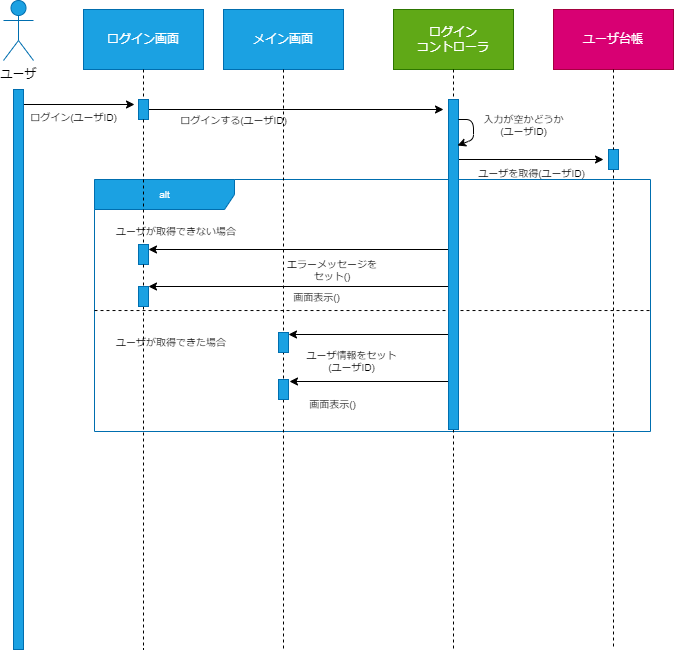

The diagram above was exported from draw.io. Its source (the exported page's mxGraphModel, read from the mxfile embedded in the PNG):
<mxGraphModel dx="1074" dy="790" grid="0" gridSize="10" guides="1" tooltips="1" connect="1" arrows="1" fold="1" page="1" pageScale="1" pageWidth="827" pageHeight="1169" background="#ffffff" math="0" shadow="1">
  <root>
    <mxCell id="0" />
    <mxCell id="1" parent="0" />
    <mxCell id="37" value="alt" style="shape=umlFrame;tabWidth=110;tabHeight=30;tabPosition=left;html=1;boundedLbl=1;labelInHeader=1;width=140;height=30;fontSize=10;fontColor=#ffffff;fillColor=#1ba1e2;strokeColor=#006EAF;" vertex="1" parent="1">
      <mxGeometry x="121" y="210" width="556" height="252" as="geometry" />
    </mxCell>
    <mxCell id="38" value="ユーザが取得できない場合" style="text;fontSize=10;fontColor=#000000;" vertex="1" parent="37">
      <mxGeometry width="100" height="20" relative="1" as="geometry">
        <mxPoint x="20" y="40" as="offset" />
      </mxGeometry>
    </mxCell>
    <mxCell id="39" value="ユーザが取得できた場合" style="line;strokeWidth=1;dashed=1;labelPosition=center;verticalLabelPosition=bottom;align=left;verticalAlign=top;spacingLeft=20;spacingTop=15;fontSize=10;fontColor=#000000;labelBackgroundColor=none;strokeColor=#000000;" vertex="1" parent="37">
      <mxGeometry y="126" width="556" height="10.080000000000002" as="geometry" />
    </mxCell>
    <mxCell id="36" value="画面表示()" style="text;html=1;align=center;verticalAlign=middle;resizable=0;points=[];autosize=1;strokeColor=none;fillColor=none;fontSize=10;fontColor=#000000;" vertex="1" parent="37">
      <mxGeometry x="207.62477558348294" y="215.41379310344828" width="60" height="20" as="geometry" />
    </mxCell>
    <mxCell id="31" value="ユーザ情報をセット&lt;br&gt;(ユーザID)" style="text;html=1;align=center;verticalAlign=middle;resizable=0;points=[];autosize=1;strokeColor=none;fillColor=none;fontSize=10;fontColor=#000000;" vertex="1" parent="37">
      <mxGeometry x="201.63734290843806" y="166.70689655172416" width="110" height="30" as="geometry" />
    </mxCell>
    <mxCell id="49" value="&lt;div style=&quot;text-align: center&quot;&gt;&lt;span&gt;&lt;font face=&quot;helvetica&quot;&gt;エラーメッセージをセット()&lt;/font&gt;&lt;/span&gt;&lt;/div&gt;" style="text;whiteSpace=wrap;html=1;fontSize=10;fontColor=#000000;labelBackgroundColor=none;" vertex="1" parent="37">
      <mxGeometry x="189.6588868940754" y="72.77586206896552" width="93.83123877917414" height="28.24137931034483" as="geometry" />
    </mxCell>
    <mxCell id="55" value="画面表示()" style="text;html=1;align=center;verticalAlign=middle;resizable=0;points=[];autosize=1;strokeColor=none;fillColor=none;fontSize=10;fontColor=#000000;" vertex="1" parent="37">
      <mxGeometry x="191.6552962298025" y="107.5344827586207" width="60" height="20" as="geometry" />
    </mxCell>
    <mxCell id="16" style="edgeStyle=none;html=1;entryX=-0.4;entryY=0.25;entryDx=0;entryDy=0;entryPerimeter=0;fontColor=#FFFFFF;endArrow=classic;endFill=1;strokeColor=#000000;" edge="1" parent="1" source="2" target="14">
      <mxGeometry relative="1" as="geometry" />
    </mxCell>
    <mxCell id="2" value="" style="html=1;points=[];perimeter=orthogonalPerimeter;fillColor=#1ba1e2;fontColor=#ffffff;strokeColor=#006EAF;" vertex="1" parent="1">
      <mxGeometry x="40" y="120" width="10" height="560" as="geometry" />
    </mxCell>
    <mxCell id="3" value="&lt;font color=&quot;#000000&quot;&gt;ユーザ&lt;/font&gt;" style="shape=umlActor;verticalLabelPosition=bottom;verticalAlign=top;html=1;fillColor=#1ba1e2;fontColor=#ffffff;strokeColor=#006EAF;" vertex="1" parent="1">
      <mxGeometry x="30" y="31" width="30" height="60" as="geometry" />
    </mxCell>
    <mxCell id="10" style="edgeStyle=none;html=1;fontColor=#FFFFFF;strokeColor=#000000;endArrow=none;endFill=0;dashed=1;startArrow=none;" edge="1" parent="1" source="51">
      <mxGeometry relative="1" as="geometry">
        <mxPoint x="170" y="680" as="targetPoint" />
      </mxGeometry>
    </mxCell>
    <mxCell id="6" value="ログイン画面" style="rounded=0;whiteSpace=wrap;html=1;fontColor=#ffffff;fillColor=#1ba1e2;strokeColor=#006EAF;" vertex="1" parent="1">
      <mxGeometry x="110" y="40" width="120" height="60" as="geometry" />
    </mxCell>
    <mxCell id="11" style="edgeStyle=none;html=1;dashed=1;fontColor=#FFFFFF;endArrow=none;endFill=0;strokeColor=#000000;startArrow=none;" edge="1" parent="1" source="33">
      <mxGeometry relative="1" as="geometry">
        <mxPoint x="310" y="680" as="targetPoint" />
      </mxGeometry>
    </mxCell>
    <mxCell id="7" value="メイン画面" style="rounded=0;whiteSpace=wrap;html=1;fontColor=#ffffff;fillColor=#1ba1e2;strokeColor=#006EAF;" vertex="1" parent="1">
      <mxGeometry x="250" y="40" width="120" height="60" as="geometry" />
    </mxCell>
    <mxCell id="12" style="edgeStyle=none;html=1;dashed=1;fontColor=#FFFFFF;endArrow=none;endFill=0;strokeColor=#000000;startArrow=none;" edge="1" parent="1" source="19">
      <mxGeometry relative="1" as="geometry">
        <mxPoint x="480" y="680" as="targetPoint" />
      </mxGeometry>
    </mxCell>
    <mxCell id="8" value="ログイン&lt;br&gt;コントローラ" style="rounded=0;whiteSpace=wrap;html=1;fontColor=#ffffff;fillColor=#60a917;strokeColor=#2D7600;" vertex="1" parent="1">
      <mxGeometry x="420" y="40" width="120" height="60" as="geometry" />
    </mxCell>
    <mxCell id="13" style="edgeStyle=none;html=1;dashed=1;fontColor=#FFFFFF;endArrow=none;endFill=0;strokeColor=#000000;startArrow=none;" edge="1" parent="1" source="24">
      <mxGeometry relative="1" as="geometry">
        <mxPoint x="640" y="680" as="targetPoint" />
      </mxGeometry>
    </mxCell>
    <mxCell id="9" value="ユーザ台帳" style="rounded=0;whiteSpace=wrap;html=1;fontColor=#ffffff;fillColor=#d80073;strokeColor=#A50040;" vertex="1" parent="1">
      <mxGeometry x="580" y="40" width="120" height="60" as="geometry" />
    </mxCell>
    <mxCell id="18" style="edgeStyle=none;html=1;fontSize=10;fontColor=#000000;endArrow=classic;endFill=1;strokeColor=#000000;" edge="1" parent="1">
      <mxGeometry relative="1" as="geometry">
        <mxPoint x="470" y="140" as="targetPoint" />
        <mxPoint x="170" y="140" as="sourcePoint" />
      </mxGeometry>
    </mxCell>
    <mxCell id="14" value="" style="html=1;points=[];perimeter=orthogonalPerimeter;fontColor=#ffffff;fillColor=#1ba1e2;strokeColor=#006EAF;" vertex="1" parent="1">
      <mxGeometry x="165" y="130" width="10" height="20" as="geometry" />
    </mxCell>
    <mxCell id="15" value="" style="edgeStyle=none;html=1;fontColor=#FFFFFF;strokeColor=#000000;endArrow=none;endFill=0;dashed=1;" edge="1" parent="1" source="6" target="14">
      <mxGeometry relative="1" as="geometry">
        <mxPoint x="170" y="680" as="targetPoint" />
        <mxPoint x="170" y="100" as="sourcePoint" />
      </mxGeometry>
    </mxCell>
    <mxCell id="17" value="&lt;font color=&quot;#000000&quot; style=&quot;font-size: 10px&quot;&gt;ログイン(ユーザID)&lt;/font&gt;" style="text;html=1;align=center;verticalAlign=middle;resizable=0;points=[];autosize=1;strokeColor=none;fillColor=none;fontColor=#FFFFFF;" vertex="1" parent="1">
      <mxGeometry x="50" y="138" width="100" height="20" as="geometry" />
    </mxCell>
    <mxCell id="26" style="edgeStyle=none;html=1;fontSize=10;fontColor=#000000;endArrow=classic;endFill=1;strokeColor=#000000;" edge="1" parent="1" source="19">
      <mxGeometry relative="1" as="geometry">
        <mxPoint x="630" y="190" as="targetPoint" />
      </mxGeometry>
    </mxCell>
    <mxCell id="30" style="edgeStyle=none;html=1;fontSize=10;fontColor=#000000;endArrow=classic;endFill=1;strokeColor=#000000;" edge="1" parent="1">
      <mxGeometry relative="1" as="geometry">
        <mxPoint x="475" y="365" as="sourcePoint" />
        <mxPoint x="315" y="365" as="targetPoint" />
      </mxGeometry>
    </mxCell>
    <mxCell id="35" style="edgeStyle=none;html=1;entryX=1.1;entryY=0.1;entryDx=0;entryDy=0;entryPerimeter=0;fontSize=10;fontColor=#000000;endArrow=classic;endFill=1;strokeColor=#000000;" edge="1" parent="1" source="19" target="33">
      <mxGeometry relative="1" as="geometry" />
    </mxCell>
    <mxCell id="48" style="edgeStyle=none;html=1;fontSize=10;fontColor=#000000;endArrow=classic;endFill=1;strokeColor=#000000;" edge="1" parent="1">
      <mxGeometry relative="1" as="geometry">
        <mxPoint x="475" y="280" as="sourcePoint" />
        <mxPoint x="175" y="280" as="targetPoint" />
      </mxGeometry>
    </mxCell>
    <mxCell id="54" style="edgeStyle=none;html=1;fontSize=10;fontColor=#000000;endArrow=classic;endFill=1;strokeColor=#000000;" edge="1" parent="1" source="19" target="51">
      <mxGeometry relative="1" as="geometry" />
    </mxCell>
    <mxCell id="19" value="" style="html=1;points=[];perimeter=orthogonalPerimeter;fontColor=#ffffff;fillColor=#1ba1e2;strokeColor=#006EAF;" vertex="1" parent="1">
      <mxGeometry x="475" y="130" width="10" height="330" as="geometry" />
    </mxCell>
    <mxCell id="20" value="" style="edgeStyle=none;html=1;dashed=1;fontColor=#FFFFFF;endArrow=none;endFill=0;strokeColor=#000000;" edge="1" parent="1" source="8" target="19">
      <mxGeometry relative="1" as="geometry">
        <mxPoint x="480" y="680" as="targetPoint" />
        <mxPoint x="480" y="100" as="sourcePoint" />
      </mxGeometry>
    </mxCell>
    <mxCell id="21" value="&lt;font color=&quot;#000000&quot; style=&quot;font-size: 10px&quot;&gt;ログインする(ユーザID)&lt;/font&gt;" style="text;html=1;align=center;verticalAlign=middle;resizable=0;points=[];autosize=1;strokeColor=none;fillColor=none;fontColor=#FFFFFF;" vertex="1" parent="1">
      <mxGeometry x="200" y="141" width="120" height="20" as="geometry" />
    </mxCell>
    <mxCell id="22" style="edgeStyle=none;html=1;entryX=0.9;entryY=0.418;entryDx=0;entryDy=0;entryPerimeter=0;fontSize=10;fontColor=#000000;endArrow=classic;endFill=1;strokeColor=#000000;" edge="1" parent="1">
      <mxGeometry relative="1" as="geometry">
        <mxPoint x="485" y="150" as="sourcePoint" />
        <mxPoint x="484" y="175.98000000000002" as="targetPoint" />
        <Array as="points">
          <mxPoint x="500" y="150" />
          <mxPoint x="500" y="170" />
          <mxPoint x="500" y="170" />
          <mxPoint x="500" y="170" />
          <mxPoint x="500" y="170" />
        </Array>
      </mxGeometry>
    </mxCell>
    <mxCell id="23" value="&lt;font color=&quot;#000000&quot;&gt;入力が空かどうか&lt;br&gt;(ユーザID)&lt;/font&gt;" style="text;html=1;align=center;verticalAlign=middle;resizable=0;points=[];autosize=1;strokeColor=none;fillColor=none;fontSize=10;" vertex="1" parent="1">
      <mxGeometry x="500" y="141" width="100" height="30" as="geometry" />
    </mxCell>
    <mxCell id="24" value="" style="html=1;points=[];perimeter=orthogonalPerimeter;fontColor=#ffffff;fillColor=#1ba1e2;strokeColor=#006EAF;" vertex="1" parent="1">
      <mxGeometry x="635" y="180" width="10" height="20" as="geometry" />
    </mxCell>
    <mxCell id="25" value="" style="edgeStyle=none;html=1;dashed=1;fontColor=#FFFFFF;endArrow=none;endFill=0;strokeColor=#000000;" edge="1" parent="1" source="9" target="24">
      <mxGeometry relative="1" as="geometry">
        <mxPoint x="640" y="680" as="targetPoint" />
        <mxPoint x="640" y="100" as="sourcePoint" />
      </mxGeometry>
    </mxCell>
    <mxCell id="27" value="ユーザを取得(ユーザID)" style="text;html=1;align=center;verticalAlign=middle;resizable=0;points=[];autosize=1;strokeColor=none;fillColor=none;fontSize=10;fontColor=#000000;" vertex="1" parent="1">
      <mxGeometry x="498" y="194" width="120" height="20" as="geometry" />
    </mxCell>
    <mxCell id="33" value="" style="html=1;points=[];perimeter=orthogonalPerimeter;fontColor=#ffffff;fillColor=#1ba1e2;strokeColor=#006EAF;" vertex="1" parent="1">
      <mxGeometry x="305" y="410" width="10" height="20" as="geometry" />
    </mxCell>
    <mxCell id="34" value="" style="edgeStyle=none;html=1;dashed=1;fontColor=#FFFFFF;endArrow=none;endFill=0;strokeColor=#000000;" edge="1" parent="1" source="7" target="33">
      <mxGeometry relative="1" as="geometry">
        <mxPoint x="310" y="680" as="targetPoint" />
        <mxPoint x="310" y="100" as="sourcePoint" />
      </mxGeometry>
    </mxCell>
    <mxCell id="29" value="" style="html=1;points=[];perimeter=orthogonalPerimeter;fontColor=#ffffff;fillColor=#1ba1e2;strokeColor=#006EAF;" vertex="1" parent="1">
      <mxGeometry x="305" y="363" width="10" height="20" as="geometry" />
    </mxCell>
    <mxCell id="45" value="" style="html=1;points=[];perimeter=orthogonalPerimeter;fontColor=#ffffff;fillColor=#1ba1e2;strokeColor=#006EAF;" vertex="1" parent="1">
      <mxGeometry x="165" y="275" width="10" height="20" as="geometry" />
    </mxCell>
    <mxCell id="46" value="" style="edgeStyle=none;html=1;fontColor=#FFFFFF;strokeColor=#000000;endArrow=none;endFill=0;dashed=1;startArrow=none;" edge="1" parent="1" source="14" target="45">
      <mxGeometry relative="1" as="geometry">
        <mxPoint x="170" y="680" as="targetPoint" />
        <mxPoint x="170" y="150" as="sourcePoint" />
      </mxGeometry>
    </mxCell>
    <mxCell id="51" value="" style="html=1;points=[];perimeter=orthogonalPerimeter;fontColor=#ffffff;fillColor=#1ba1e2;strokeColor=#006EAF;" vertex="1" parent="1">
      <mxGeometry x="165" y="317" width="10" height="20" as="geometry" />
    </mxCell>
    <mxCell id="52" value="" style="edgeStyle=none;html=1;fontColor=#FFFFFF;strokeColor=#000000;endArrow=none;endFill=0;dashed=1;startArrow=none;" edge="1" parent="1" source="45" target="51">
      <mxGeometry relative="1" as="geometry">
        <mxPoint x="170" y="680" as="targetPoint" />
        <mxPoint x="170" y="295" as="sourcePoint" />
      </mxGeometry>
    </mxCell>
  </root>
</mxGraphModel>